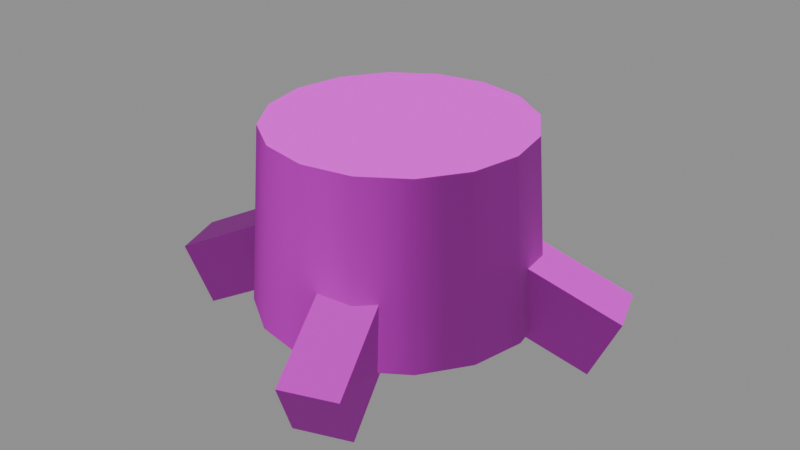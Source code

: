 # Source: Stump.blend  (saved by Blender 5.1.30; exported with 4.5.12 LTS)
import bpy
from mathutils import Matrix  # noqa: F401  (used for matrix-valued properties, if any)

bpy.ops.wm.read_factory_settings(use_empty=True)
scene = bpy.context.scene
scene.name = 'Camp_Stump'

# ---- images (referenced by path relative to the original .blend; pixels are not part of the script)
import os
ASSET_DIR = os.environ.get("B2B_ASSET_DIR", "")  # directory of the original .blend (textures are referenced by path, not embedded)
HERE = os.path.dirname(os.path.abspath(__file__))  # packed textures are extracted next to this script under _unpacked/

def load_image(name, relpath, width, height, colorspace="sRGB"):
    """Load a texture the original file referenced (path relative to the .blend, or extracted next to this script)."""
    p = next((c for c in (os.path.join(HERE, relpath), os.path.join(ASSET_DIR, relpath)) if relpath and os.path.exists(c)), "")
    if p:
        img = bpy.data.images.load(p, check_existing=True)
        img.name = name
    else:  # same state as the original file: an image datablock whose file is absent (Cycles renders it pink)
        img = bpy.data.images.new(name, width, height)
        img.source = "FILE"
        img.filepath = "//" + (relpath or name)
    img.colorspace_settings.name = colorspace
    return img
img_bark_png = load_image('Bark.png', 'Bark.png', 1024, 1024, 'sRGB')
img_bark_normal_png = load_image('Bark_Normal.png', 'Bark_Normal.png', 1024, 1024, 'Non-Color')
img_logend_png = load_image('LogEnd.png', 'LogEnd.png', 1024, 1024, 'sRGB')
img_logend_normal_png = load_image('LogEnd_Normal.png', 'LogEnd_Normal.png', 1024, 1024, 'Non-Color')

# ---- materials (node trees are filled in below, after node groups)
mat_camp_bark = bpy.data.materials.new('Camp_Bark')
mat_camp_logend = bpy.data.materials.new('Camp_LogEnd')

# ---- material node trees
mat_camp_bark.use_nodes = True; mat_camp_bark.node_tree.nodes.clear()
_N = mat_camp_bark.node_tree.nodes; _L = mat_camp_bark.node_tree.links
n0 = _N.new('ShaderNodeBsdfPrincipled'); n0.name = 'プリンシプルBSDF'; n0.location = (-200, 100)
n0.inputs[2].default_value = 0.95
n1 = _N.new('ShaderNodeOutputMaterial'); n1.name = 'マテリアル出力'; n1.location = (200, 100)
n2 = _N.new('ShaderNodeTexImage'); n2.name = '画像テクスチャ'; n2.location = (-400, 200)
n2.image = img_bark_png
n3 = _N.new('ShaderNodeTexImage'); n3.name = '画像テクスチャ.001'; n3.location = (-700, -200)
n3.image = img_bark_normal_png
n4 = _N.new('ShaderNodeNormalMap'); n4.name = 'ノーマルマップ'; n4.location = (-400, -200)
_L.new(n0.outputs[0], n1.inputs[0])
_L.new(n2.outputs[0], n0.inputs[0])
_L.new(n3.outputs[0], n4.inputs[1])
_L.new(n4.outputs[0], n0.inputs[5])
n1.is_active_output = True
mat_camp_logend.use_nodes = True; mat_camp_logend.node_tree.nodes.clear()
_N = mat_camp_logend.node_tree.nodes; _L = mat_camp_logend.node_tree.links
n0 = _N.new('ShaderNodeBsdfPrincipled'); n0.name = 'プリンシプルBSDF'; n0.location = (-200, 100)
n0.inputs[2].default_value = 0.9
n1 = _N.new('ShaderNodeOutputMaterial'); n1.name = 'マテリアル出力'; n1.location = (200, 100)
n2 = _N.new('ShaderNodeTexImage'); n2.name = '画像テクスチャ'; n2.location = (-400, 200)
n2.image = img_logend_png
n3 = _N.new('ShaderNodeTexImage'); n3.name = '画像テクスチャ.001'; n3.location = (-700, -200)
n3.image = img_logend_normal_png
n4 = _N.new('ShaderNodeNormalMap'); n4.name = 'ノーマルマップ'; n4.location = (-400, -200)
_L.new(n0.outputs[0], n1.inputs[0])
_L.new(n2.outputs[0], n0.inputs[0])
_L.new(n3.outputs[0], n4.inputs[1])
_L.new(n4.outputs[0], n0.inputs[5])
n1.is_active_output = True

# ---- meshes
me_stump = bpy.data.meshes.new('Stump')
me_stump.from_pydata([(0.3699, 0.01757, 0.3295), (0.2706, -0.01857, 0.1029), (0.0, 0.55, 0.0), (0.0, 0.5, 0.7), (0.2105, 0.5081, 0.0), (0.1913, 0.4619, 0.7), (0.3889, 0.3889, 0.0), (0.3536, 0.3536, 0.7), (0.5081, 0.2105, 0.0), (0.4619, 0.1913, 0.7), (0.55, 0.0, 0.0), (0.5, 0.0, 0.7), (0.5081, -0.2105, 0.0), (0.4619, -0.1913, 0.7), (0.3889, -0.3889, 0.0), (0.3536, -0.3536, 0.7), (0.2105, -0.5081, 0.0), (0.1913, -0.4619, 0.7), (0.0, -0.55, 0.0), (0.0, -0.5, 0.7), (-0.2105, -0.5081, 0.0), (-0.1913, -0.4619, 0.7), (-0.3889, -0.3889, 0.0), (-0.3536, -0.3536, 0.7), (-0.5081, -0.2105, 0.0), (-0.4619, -0.1913, 0.7), (-0.55, 0.0, 0.0), (-0.5, 0.0, 0.7), (-0.5081, 0.2105, 0.0), (-0.4619, 0.1913, 0.7), (-0.3889, 0.3889, 0.0), (-0.3536, 0.3536, 0.7), (-0.2105, 0.5081, 0.0), (-0.1913, 0.4619, 0.7), (0.1954, 0.1882, 0.1029), (0.2946, 0.2243, 0.3295), (0.739, 0.1519, -0.1295), (0.8383, 0.1881, 0.09707), (0.6638, 0.3587, -0.1295), (0.7631, 0.3948, 0.09707), (0.01857, 0.2706, 0.1029), (-0.01757, 0.3699, 0.3295), (-0.1882, 0.1954, 0.1029), (-0.2243, 0.2946, 0.3295), (-0.1519, 0.739, -0.1295), (-0.1881, 0.8383, 0.09707), (-0.3587, 0.6638, -0.1295), (-0.3948, 0.7631, 0.09707), (-0.2706, 0.01857, 0.1029), (-0.3699, -0.01757, 0.3295), (-0.1954, -0.1882, 0.1029), (-0.2946, -0.2243, 0.3295), (-0.739, -0.1519, -0.1295), (-0.8383, -0.1881, 0.09707), (-0.6638, -0.3587, -0.1295), (-0.7631, -0.3948, 0.09707), (-0.01857, -0.2706, 0.1029), (0.01757, -0.3699, 0.3295), (0.1882, -0.1954, 0.1029), (0.2243, -0.2946, 0.3295), (0.1519, -0.739, -0.1295), (0.1881, -0.8383, 0.09707), (0.3587, -0.6638, -0.1295), (0.3948, -0.7631, 0.09707)], [], [(54, 55, 53, 52), (2, 3, 5, 4), (50, 51, 55, 54), (4, 5, 7, 6), (48, 49, 51, 50), (6, 7, 9, 8), (47, 43, 41, 45), (8, 9, 11, 10), (42, 46, 44, 40), (10, 11, 13, 12), (44, 45, 41, 40), (12, 13, 15, 14), (63, 59, 57, 61), (46, 47, 45, 44), (14, 15, 17, 16), (58, 62, 60, 56), (42, 43, 47, 46), (16, 17, 19, 18), (60, 61, 57, 56), (40, 41, 43, 42), (18, 19, 21, 20), (62, 63, 61, 60), (39, 35, 0, 37), (20, 21, 23, 22), (58, 59, 63, 62), (34, 38, 36, 1), (22, 23, 25, 24), (56, 57, 59, 58), (36, 37, 0, 1), (24, 25, 27, 26), (55, 51, 49, 53), (38, 39, 37, 36), (26, 27, 29, 28), (50, 54, 52, 48), (34, 35, 39, 38), (28, 29, 31, 30), (5, 3, 33, 31, 29, 27, 25, 23, 21, 19, 17, 15, 13, 11, 9, 7), (1, 0, 35, 34), (30, 31, 33, 32), (52, 53, 49, 48), (32, 33, 3, 2), (2, 4, 6, 8, 10, 12, 14, 16, 18, 20, 22, 24, 26, 28, 30, 32)])
me_stump.polygons.foreach_set('use_smooth', [True] * 42)
me_stump.polygons.foreach_set('material_index', [0, 0, 0, 0, 0, 0, 0, 0, 0, 0, 0, 0, 0, 0, 0, 0, 0, 0, 0, 0, 0, 0, 0, 0, 0, 0, 0, 0, 0, 0, 0, 0, 0, 0, 0, 0, 1, 0, 0, 0, 0, 1])
_k = set([(0, 1), (0, 35), (0, 37), (1, 34), (1, 36), (2, 4), (2, 32), (3, 5), (3, 33), (4, 6), (5, 7), (6, 8), (7, 9), (8, 10), (9, 11), (10, 12), (11, 13), (12, 14), (13, 15), (14, 16), (15, 17), (16, 18), (17, 19), (18, 20), (19, 21), (20, 22), (21, 23), (22, 24), (23, 25), (24, 26), (25, 27), (26, 28), (27, 29), (28, 30), (29, 31), (30, 32), (31, 33), (34, 35), (34, 38), (35, 39), (36, 37), (36, 38), (37, 39), (38, 39), (40, 41), (40, 42), (40, 44), (41, 43), (41, 45), (42, 43), (42, 46), (43, 47), (44, 45), (44, 46), (45, 47), (46, 47), (48, 49), (48, 50), (48, 52), (49, 51), (49, 53), (50, 51), (50, 54), (51, 55), (52, 53), (52, 54), (53, 55), (54, 55), (56, 57), (56, 58), (56, 60), (57, 59), (57, 61), (58, 59), (58, 62), (59, 63), (60, 61), (60, 62), (61, 63), (62, 63)])
me_stump.attributes.new('sharp_edge', 'BOOLEAN', 'EDGE').data.foreach_set('value', [ (min(e.vertices), max(e.vertices)) in _k for e in me_stump.edges])
_uv = me_stump.uv_layers.new(name='Float2')
_uv.uv.foreach_set('vector', [0.055, -0.0625, 0.055, 0.0625, -0.055, 0.0625, -0.055, -0.0625, 0.6912, -0.28, 0.6912, 0.28, 0.5184, 0.28, 0.5184, -0.28, -0.1375, -0.0625, -0.1375, 0.0625, 0.1375, 0.0625, 0.1375, -0.0625, 0.5184, -0.28, 0.5184, 0.28, 0.3456, 0.28, 0.3456, -0.28, -0.055, -0.0625, -0.055, 0.0625, 0.055, 0.0625, 0.055, -0.0625, 0.3456, -0.28, 0.3456, 0.28, 0.1728, 0.28, 0.1728, -0.28, 0.1375, 0.055, -0.1375, 0.055, -0.1375, -0.055, 0.1375, -0.055, 0.1728, -0.28, 0.1728, 0.28, 0.0, 0.28, 0.0, -0.28, -0.1375, 0.055, 0.1375, 0.055, 0.1375, -0.055, -0.1375, -0.055, 0.0, -0.28, 0.0, 0.28, -0.1728, 0.28, -0.1728, -0.28, 0.1375, -0.0625, 0.1375, 0.0625, -0.1375, 0.0625, -0.1375, -0.0625, -0.1728, -0.28, -0.1728, 0.28, -0.3456, 0.28, -0.3456, -0.28, 0.1375, 0.055, -0.1375, 0.055, -0.1375, -0.055, 0.1375, -0.055, 0.055, -0.0625, 0.055, 0.0625, -0.055, 0.0625, -0.055, -0.0625, -0.3456, -0.28, -0.3456, 0.28, -0.5184, 0.28, -0.5184, -0.28, -0.1375, 0.055, 0.1375, 0.055, 0.1375, -0.055, -0.1375, -0.055, -0.1375, -0.0625, -0.1375, 0.0625, 0.1375, 0.0625, 0.1375, -0.0625, -0.5184, -0.28, -0.5184, 0.28, -0.6912, 0.28, -0.6912, -0.28, 0.1375, -0.0625, 0.1375, 0.0625, -0.1375, 0.0625, -0.1375, -0.0625, -0.055, -0.0625, -0.055, 0.0625, 0.055, 0.0625, 0.055, -0.0625, -0.6912, -0.28, -0.6912, 0.28, -0.8639, 0.28, -0.8639, -0.28, 0.055, -0.0625, 0.055, 0.0625, -0.055, 0.0625, -0.055, -0.0625, 0.1375, 0.055, -0.1375, 0.055, -0.1375, -0.055, 0.1375, -0.055, -0.8639, -0.28, -0.8639, 0.28, -1.037, 0.28, -1.037, -0.28, -0.1375, -0.0625, -0.1375, 0.0625, 0.1375, 0.0625, 0.1375, -0.0625, -0.1375, 0.055, 0.1375, 0.055, 0.1375, -0.055, -0.1375, -0.055, -1.037, -0.28, -1.037, 0.28, -1.21, 0.28, -1.21, -0.28, -0.055, -0.0625, -0.055, 0.0625, 0.055, 0.0625, 0.055, -0.0625, 0.1375, -0.0625, 0.1375, 0.0625, -0.1375, 0.0625, -0.1375, -0.0625, -1.21, -0.28, -1.21, 0.28, 1.382, 0.28, 1.382, -0.28, 0.1375, 0.055, -0.1375, 0.055, -0.1375, -0.055, 0.1375, -0.055, 0.055, -0.0625, 0.055, 0.0625, -0.055, 0.0625, -0.055, -0.0625, 1.382, -0.28, 1.382, 0.28, 1.21, 0.28, 1.21, -0.28, -0.1375, 0.055, 0.1375, 0.055, 0.1375, -0.055, -0.1375, -0.055, -0.1375, -0.0625, -0.1375, 0.0625, 0.1375, 0.0625, 0.1375, -0.0625, 1.21, -0.28, 1.21, 0.28, 1.037, 0.28, 1.037, -0.28, 0.6739, 0.9199, 0.5, 0.9545, 0.3261, 0.9199, 0.1786, 0.8214, 0.08005, 0.6739, 0.04545, 0.5, 0.08005, 0.3261, 0.1786, 0.1786, 0.3261, 0.08005, 0.5, 0.04545, 0.6739, 0.08005, 0.8214, 0.1786, 0.9199, 0.3261, 0.9545, 0.5, 0.9199, 0.6739, 0.8214, 0.8214, -0.055, -0.0625, -0.055, 0.0625, 0.055, 0.0625, 0.055, -0.0625, 1.037, -0.28, 1.037, 0.28, 0.8639, 0.28, 0.8639, -0.28, 0.1375, -0.0625, 0.1375, 0.0625, -0.1375, 0.0625, -0.1375, -0.0625, 0.8639, -0.28, 0.8639, 0.28, 0.6912, 0.28, 0.6912, -0.28, 0.5, 1.0, 0.6913, 0.9619, 0.8536, 0.8536, 0.9619, 0.6913, 1.0, 0.5, 0.9619, 0.3087, 0.8536, 0.1464, 0.6913, 0.03806, 0.5, -1.084e-08, 0.3087, 0.03806, 0.1464, 0.1464, 0.03806, 0.3087, -1.084e-08, 0.5, 0.03806, 0.6913, 0.1464, 0.8536, 0.3087, 0.9619])
me_stump.materials.append(mat_camp_bark)
me_stump.materials.append(mat_camp_logend)
me_stump.update()

# ---- objects
ob_stump = bpy.data.objects.new('Stump', me_stump)

# ---- transforms, parenting, visibility, modifiers, constraints
ob_stump.location = (0.0, 0.0, 0.0)

# ---- collection membership
scene.collection.objects.link(ob_stump)

# ---- scene / render settings (as saved in the file)
scene.frame_start = 1; scene.frame_end = 250; scene.frame_set(1)
scene.render.engine = 'BLENDER_EEVEE_NEXT'
scene.render.image_settings.exr_codec = 'NONE'
scene.render.use_bake_clear = False
scene.render.bake_margin = 0
scene.render.bake_bias = 0.0
scene.render.bake_samples = 0
scene.render.simplify_subdivision_render = 0
scene.render.simplify_child_particles_render = 0.0
scene.eevee.use_volume_custom_range = False
scene.eevee.gtao_distance = 0.0
scene.eevee.use_fast_gi = False
bpy.context.view_layer.update()

# ---- added for rendering (the .blend has no active camera and no usable light): camera, sun + grey world if the file has none
cam_auto = bpy.data.cameras.new('AutoCamera')
cam_auto.lens = 50.0
cam_auto.sensor_width = 36.0
cam_auto.clip_end = 1000.0
ob_auto_camera = bpy.data.objects.new('AutoCamera', cam_auto)
scene.collection.objects.link(ob_auto_camera)
ob_auto_camera.location = (2.32415, -2.78897, 2.14456)
ob_auto_camera.rotation_euler = (1.09748, -7.21219e-08, 0.694738)
scene.camera = ob_auto_camera
light_auto_sun = bpy.data.lights.new('AutoSun', 'SUN')
light_auto_sun.energy = 3.0
light_auto_sun.angle = 0.0523599
ob_auto_sun = bpy.data.objects.new('AutoSun', light_auto_sun)
scene.collection.objects.link(ob_auto_sun)
ob_auto_sun.rotation_euler = (0.872665, 0.174533, 0.523599)
if scene.world is None:
    world_auto = bpy.data.worlds.new('AutoWorld')
    world_auto.color = (0.3, 0.3, 0.3)
    scene.world = world_auto
bpy.context.view_layer.update()
